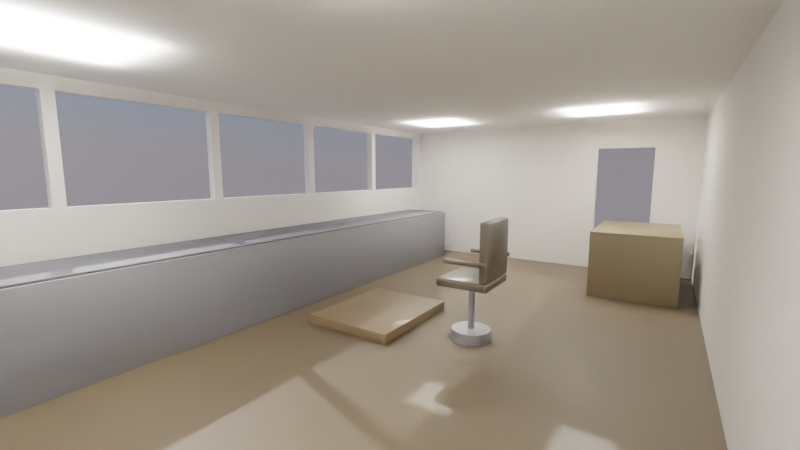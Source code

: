 # Source: Bridge_v1.0_empty.blend  (saved by Blender 5.1.30; exported with 4.5.12 LTS)
import bpy
from mathutils import Matrix  # noqa: F401  (used for matrix-valued properties, if any)

bpy.ops.wm.read_factory_settings(use_empty=True)
scene = bpy.context.scene
scene.name = 'Scene'

# ---- collections
col_bridge_cabin = bpy.data.collections.new('Bridge_Cabin'); scene.collection.children.link(col_bridge_cabin)
col_cabin_shell = bpy.data.collections.new('Cabin_Shell'); col_bridge_cabin.children.link(col_cabin_shell)
col_furniture = bpy.data.collections.new('Furniture'); col_bridge_cabin.children.link(col_furniture)
col_equipment_anchors = bpy.data.collections.new('Equipment_Anchors'); col_bridge_cabin.children.link(col_equipment_anchors)

# ---- materials (node trees are filled in below, after node groups)
mat_mat_bridge_floor = bpy.data.materials.new('mat_bridge_floor')
mat_mat_bridge_ceiling = bpy.data.materials.new('mat_bridge_ceiling')
mat_mat_bridge_wall = bpy.data.materials.new('mat_bridge_wall')
mat_mat_window_glass = bpy.data.materials.new('mat_window_glass')
mat_mat_window_glass.surface_render_method = 'BLENDED'
mat_mat_window_glass.blend_method = 'BLEND'
mat_mat_bridge_console = bpy.data.materials.new('mat_bridge_console')
mat_mat_console_top = bpy.data.materials.new('mat_console_top')
mat_mat_helm_platform = bpy.data.materials.new('mat_helm_platform')
mat_mat_chair_metal = bpy.data.materials.new('mat_chair_metal')
mat_mat_chair_leather = bpy.data.materials.new('mat_chair_leather')
mat_mat_chart_table = bpy.data.materials.new('mat_chart_table')

# ---- material node trees
mat_mat_bridge_floor.use_nodes = True; mat_mat_bridge_floor.node_tree.nodes.clear()
_N = mat_mat_bridge_floor.node_tree.nodes; _L = mat_mat_bridge_floor.node_tree.links
n0 = _N.new('ShaderNodeOutputMaterial'); n0.name = 'Material Output'; n0.location = (0, 0)
n1 = _N.new('ShaderNodeBsdfPrincipled'); n1.name = 'Principled BSDF'; n1.location = (0, 0)
n1.inputs[0].default_value = (0.1, 0.07, 0.04, 1.0)
n1.inputs[2].default_value = 0.6
n1.inputs[19].default_value = 0.1
_L.new(n1.outputs[0], n0.inputs[0])
n0.is_active_output = True
mat_mat_bridge_ceiling.use_nodes = True; mat_mat_bridge_ceiling.node_tree.nodes.clear()
_N = mat_mat_bridge_ceiling.node_tree.nodes; _L = mat_mat_bridge_ceiling.node_tree.links
n0 = _N.new('ShaderNodeOutputMaterial'); n0.name = 'Material Output'; n0.location = (0, 0)
n1 = _N.new('ShaderNodeBsdfPrincipled'); n1.name = 'Principled BSDF'; n1.location = (0, 0)
n1.inputs[0].default_value = (0.92, 0.92, 0.9, 1.0)
n1.inputs[2].default_value = 0.85
_L.new(n1.outputs[0], n0.inputs[0])
n0.is_active_output = True
mat_mat_bridge_wall.use_nodes = True; mat_mat_bridge_wall.node_tree.nodes.clear()
_N = mat_mat_bridge_wall.node_tree.nodes; _L = mat_mat_bridge_wall.node_tree.links
n0 = _N.new('ShaderNodeOutputMaterial'); n0.name = 'Material Output'; n0.location = (0, 0)
n1 = _N.new('ShaderNodeBsdfPrincipled'); n1.name = 'Principled BSDF'; n1.location = (0, 0)
n1.inputs[0].default_value = (0.85, 0.83, 0.8, 1.0)
n1.inputs[2].default_value = 0.7
_L.new(n1.outputs[0], n0.inputs[0])
n0.is_active_output = True
mat_mat_window_glass.use_nodes = True; mat_mat_window_glass.node_tree.nodes.clear()
_N = mat_mat_window_glass.node_tree.nodes; _L = mat_mat_window_glass.node_tree.links
n0 = _N.new('ShaderNodeOutputMaterial'); n0.name = 'Material Output'; n0.location = (0, 0)
n1 = _N.new('ShaderNodeBsdfPrincipled'); n1.name = 'Principled BSDF'; n1.location = (0, 0)
n1.inputs[0].default_value = (0.95, 0.97, 1.0, 1.0)
n1.inputs[2].default_value = 0.0
n1.inputs[3].default_value = 1.05
n1.inputs[4].default_value = 0.15
n1.inputs[18].default_value = 0.95
_L.new(n1.outputs[0], n0.inputs[0])
n0.is_active_output = True
mat_mat_bridge_console.use_nodes = True; mat_mat_bridge_console.node_tree.nodes.clear()
_N = mat_mat_bridge_console.node_tree.nodes; _L = mat_mat_bridge_console.node_tree.links
n0 = _N.new('ShaderNodeOutputMaterial'); n0.name = 'Material Output'; n0.location = (0, 0)
n1 = _N.new('ShaderNodeBsdfPrincipled'); n1.name = 'Principled BSDF'; n1.location = (0, 0)
n1.inputs[0].default_value = (0.18, 0.18, 0.2, 1.0)
n1.inputs[1].default_value = 0.1
_L.new(n1.outputs[0], n0.inputs[0])
n0.is_active_output = True
mat_mat_console_top.use_nodes = True; mat_mat_console_top.node_tree.nodes.clear()
_N = mat_mat_console_top.node_tree.nodes; _L = mat_mat_console_top.node_tree.links
n0 = _N.new('ShaderNodeOutputMaterial'); n0.name = 'Material Output'; n0.location = (0, 0)
n1 = _N.new('ShaderNodeBsdfPrincipled'); n1.name = 'Principled BSDF'; n1.location = (0, 0)
n1.inputs[0].default_value = (0.1, 0.1, 0.12, 1.0)
n1.inputs[2].default_value = 0.65
_L.new(n1.outputs[0], n0.inputs[0])
n0.is_active_output = True
mat_mat_helm_platform.use_nodes = True; mat_mat_helm_platform.node_tree.nodes.clear()
_N = mat_mat_helm_platform.node_tree.nodes; _L = mat_mat_helm_platform.node_tree.links
n0 = _N.new('ShaderNodeOutputMaterial'); n0.name = 'Material Output'; n0.location = (0, 0)
n1 = _N.new('ShaderNodeBsdfPrincipled'); n1.name = 'Principled BSDF'; n1.location = (0, 0)
n1.inputs[0].default_value = (0.15, 0.1, 0.05, 1.0)
n1.inputs[2].default_value = 0.55
n1.inputs[19].default_value = 0.15
_L.new(n1.outputs[0], n0.inputs[0])
n0.is_active_output = True
mat_mat_chair_metal.use_nodes = True; mat_mat_chair_metal.node_tree.nodes.clear()
_N = mat_mat_chair_metal.node_tree.nodes; _L = mat_mat_chair_metal.node_tree.links
n0 = _N.new('ShaderNodeOutputMaterial'); n0.name = 'Material Output'; n0.location = (0, 0)
n1 = _N.new('ShaderNodeBsdfPrincipled'); n1.name = 'Principled BSDF'; n1.location = (0, 0)
n1.inputs[0].default_value = (0.3, 0.3, 0.32, 1.0)
n1.inputs[1].default_value = 0.7
n1.inputs[2].default_value = 0.4
_L.new(n1.outputs[0], n0.inputs[0])
n0.is_active_output = True
mat_mat_chair_leather.use_nodes = True; mat_mat_chair_leather.node_tree.nodes.clear()
_N = mat_mat_chair_leather.node_tree.nodes; _L = mat_mat_chair_leather.node_tree.links
n0 = _N.new('ShaderNodeOutputMaterial'); n0.name = 'Material Output'; n0.location = (0, 0)
n1 = _N.new('ShaderNodeBsdfPrincipled'); n1.name = 'Principled BSDF'; n1.location = (0, 0)
n1.inputs[0].default_value = (0.08, 0.06, 0.04, 1.0)
n1.inputs[2].default_value = 0.4
n1.inputs[19].default_value = 0.2
_L.new(n1.outputs[0], n0.inputs[0])
n0.is_active_output = True
mat_mat_chart_table.use_nodes = True; mat_mat_chart_table.node_tree.nodes.clear()
_N = mat_mat_chart_table.node_tree.nodes; _L = mat_mat_chart_table.node_tree.links
n0 = _N.new('ShaderNodeOutputMaterial'); n0.name = 'Material Output'; n0.location = (0, 0)
n1 = _N.new('ShaderNodeBsdfPrincipled'); n1.name = 'Principled BSDF'; n1.location = (0, 0)
n1.inputs[0].default_value = (0.2, 0.15, 0.08, 1.0)
n1.inputs[19].default_value = 0.1
_L.new(n1.outputs[0], n0.inputs[0])
n0.is_active_output = True

# ---- world
world_world = bpy.data.worlds.new('World'); scene.world = world_world
world_world.use_nodes = True; world_world.node_tree.nodes.clear()
_N = world_world.node_tree.nodes; _L = world_world.node_tree.links
n0 = _N.new('ShaderNodeOutputWorld'); n0.name = 'World Output'; n0.location = (0, 0)
n1 = _N.new('ShaderNodeBackground'); n1.name = 'Background'; n1.location = (0, 0)
n1.inputs[1].default_value = 0.5
n2 = _N.new('ShaderNodeTexSky'); n2.name = 'Sky Texture'; n2.location = (0, 0)
n2.width = 140
n2.sky_type = 'PREETHAM'
n2.sun_direction = (0.5, -0.3, 0.7)
n2.turbidity = 3.0
n2.altitude = 100.0
_L.new(n2.outputs[0], n1.inputs[0])
_L.new(n1.outputs[0], n0.inputs[0])
n0.is_active_output = True

# ---- cameras
cam_preview_cam = bpy.data.cameras.new('preview_cam')
cam_preview_cam.clip_end = 100.0
cam_preview_cam.lens = 18.0

# ---- lights
light_interior_light_1 = bpy.data.lights.new('interior_light_1', 'AREA')
light_interior_light_1.color = (1.0, 0.95, 0.88)
light_interior_light_1.energy = 80.0
light_interior_light_1.size = 0.8
light_interior_light_2 = bpy.data.lights.new('interior_light_2', 'AREA')
light_interior_light_2.color = (1.0, 0.95, 0.88)
light_interior_light_2.energy = 80.0
light_interior_light_2.size = 0.8
light_interior_light_3 = bpy.data.lights.new('interior_light_3', 'AREA')
light_interior_light_3.color = (1.0, 0.95, 0.88)
light_interior_light_3.energy = 80.0
light_interior_light_3.size = 0.8
light_interior_light_4 = bpy.data.lights.new('interior_light_4', 'AREA')
light_interior_light_4.color = (1.0, 0.95, 0.88)
light_interior_light_4.energy = 80.0
light_interior_light_4.size = 0.8
light_sun_through_windows = bpy.data.lights.new('sun_through_windows', 'SUN')
light_sun_through_windows.color = (1.0, 0.97, 0.92)
light_sun_through_windows.angle = 0.008727
light_sun_through_windows.energy = 4.0

# ---- meshes
me_floor_mesh = bpy.data.meshes.new('floor_mesh')
me_floor_mesh.from_pydata([(-4.0, -2.5, -0.05), (-4.0, -2.5, 0.05), (-4.0, 2.5, -0.05), (-4.0, 2.5, 0.05), (4.0, -2.5, -0.05), (4.0, -2.5, 0.05), (4.0, 2.5, -0.05), (4.0, 2.5, 0.05)], [], [(0, 1, 3, 2), (2, 3, 7, 6), (6, 7, 5, 4), (4, 5, 1, 0), (2, 6, 4, 0), (7, 3, 1, 5)])
me_floor_mesh.materials.append(mat_mat_bridge_floor)
me_floor_mesh.update()
me_ceiling_mesh = bpy.data.meshes.new('ceiling_mesh')
me_ceiling_mesh.from_pydata([(-4.0, -2.5, -0.04), (-4.0, -2.5, 0.04), (-4.0, 2.5, -0.04), (-4.0, 2.5, 0.04), (4.0, -2.5, -0.04), (4.0, -2.5, 0.04), (4.0, 2.5, -0.04), (4.0, 2.5, 0.04)], [], [(0, 1, 3, 2), (2, 3, 7, 6), (6, 7, 5, 4), (4, 5, 1, 0), (2, 6, 4, 0), (7, 3, 1, 5)])
me_ceiling_mesh.materials.append(mat_mat_bridge_ceiling)
me_ceiling_mesh.update()
me_wall_front_mesh = bpy.data.meshes.new('wall_front_mesh')
me_wall_front_mesh.from_pydata([(-4.0, -0.05, -1.25), (-4.0, -0.05, 1.25), (-4.0, 0.05, -1.25), (-4.0, 0.05, 1.25), (4.0, -0.05, -1.25), (4.0, -0.05, 1.25), (4.0, 0.05, -1.25), (4.0, 0.05, 1.25), (-3.7, 0.05, 0.05), (-3.7, 0.05, 1.05), (-2.3, 0.05, 1.05), (-2.3, 0.05, 0.05), (-2.3, -0.05, 1.05), (-3.7, -0.05, 0.05), (-3.7, -0.05, 1.05), (-2.3, -0.05, 0.05), (-2.2, 0.05, 0.05), (-0.8, 0.05, 0.05), (-0.8, 0.05, 1.05), (-2.2, 0.05, 1.05), (-2.2, -0.05, 0.05), (-0.8, -0.05, 0.05), (-2.2, -0.05, 1.05), (-0.8, -0.05, 1.05), (0.7, 0.05, 0.05), (-0.7, 0.05, 0.05), (0.7, 0.05, 1.05), (-0.7, 0.05, 1.05), (0.7, -0.05, 0.05), (-0.7, -0.05, 0.05), (-0.7, -0.05, 1.05), (0.7, -0.05, 1.05), (0.8, 0.05, 0.05), (0.8, 0.05, 1.05), (2.2, 0.05, 0.05), (2.2, 0.05, 1.05), (0.8, -0.05, 1.05), (2.2, -0.05, 1.05), (0.8, -0.05, 0.05), (2.2, -0.05, 0.05), (2.3, 0.05, 0.05), (2.3, 0.05, 1.05), (3.7, 0.05, 0.05), (3.7, 0.05, 1.05), (2.3, -0.05, 1.05), (2.3, -0.05, 0.05), (3.7, -0.05, 0.05), (3.7, -0.05, 1.05)], [], [(0, 1, 3, 2), (3, 9, 8, 2), (3, 7, 6, 2, 8, 11, 16, 17, 25, 24, 32, 34, 40, 42, 43, 41, 35, 33, 26, 27, 18, 19, 10, 9), (40, 34, 35, 41), (32, 24, 26, 33), (25, 17, 18, 27), (16, 11, 10, 19), (6, 7, 5, 4), (14, 1, 0, 13), (15, 13, 0, 4, 5, 1, 14, 12, 22, 23, 30, 31, 36, 37, 44, 47, 46, 45, 39, 38, 28, 29, 21, 20), (37, 39, 45, 44), (36, 31, 28, 38), (30, 23, 21, 29), (22, 12, 15, 20), (2, 6, 4, 0), (7, 3, 1, 5), (13, 8, 9, 14), (12, 10, 11, 15), (15, 11, 8, 13), (9, 10, 12, 14), (20, 16, 19, 22), (23, 18, 17, 21), (21, 17, 16, 20), (19, 18, 23, 22), (29, 25, 27, 30), (31, 26, 24, 28), (28, 24, 25, 29), (27, 26, 31, 30), (38, 32, 33, 36), (37, 35, 34, 39), (39, 34, 32, 38), (33, 35, 37, 36), (45, 40, 41, 44), (47, 43, 42, 46), (46, 42, 40, 45), (41, 43, 47, 44)])
_uv = me_wall_front_mesh.uv_layers.new(name='UVMap')
_uv.uv.foreach_set('vector', [0.0, 0.0, 0.0, 0.0, 0.0, 0.0, 0.0, 0.0, 0.0, 0.0, 0.0, 0.0, 0.0, 0.0, 0.0, 0.0, 0.0, 0.0, 0.0, 0.0, 0.0, 0.0, 0.0, 0.0, 0.0, 0.0, 0.0, 0.0, 0.0, 0.0, 0.0, 0.0, 0.0, 0.0, 0.0, 0.0, 0.0, 0.0, 0.0, 0.0, 0.0, 0.0, 0.0, 0.0, 0.0, 0.0, 0.0, 0.0, 0.0, 0.0, 0.0, 0.0, 0.0, 0.0, 0.0, 0.0, 0.0, 0.0, 0.0, 0.0, 0.0, 0.0, 0.0, 0.0, 0.0, 0.0, 0.0, 0.0, 0.0, 0.0, 0.0, 0.0, 0.0, 0.0, 0.0, 0.0, 0.0, 0.0, 0.0, 0.0, 0.0, 0.0, 0.0, 0.0, 0.0, 0.0, 0.0, 0.0, 0.0, 0.0, 0.0, 0.0, 0.0, 0.0, 0.0, 0.0, 0.0, 0.0, 0.0, 0.0, 0.0, 0.0, 0.0, 0.0, 0.0, 0.0, 0.0, 0.0, 0.0, 0.0, 0.0, 0.0, 0.0, 0.0, 0.0, 0.0, 0.0, 0.0, 0.0, 0.0, 0.0, 0.0, 0.0, 0.0, 0.0, 0.0, 0.0, 0.0, 0.0, 0.0, 0.0, 0.0, 0.0, 0.0, 0.0, 0.0, 0.0, 0.0, 0.0, 0.0, 0.0, 0.0, 0.0, 0.0, 0.0, 0.0, 0.0, 0.0, 0.0, 0.0, 0.0, 0.0, 0.0, 0.0, 0.0, 0.0, 0.0, 0.0, 0.0, 0.0, 0.0, 0.0, 0.0, 0.0, 0.0, 0.0, 0.0, 0.0, 0.0, 0.0, 0.0, 0.0, 0.0, 0.0, 0.0, 0.0, 0.0, 0.0, 0.0, 0.0, 0.0, 0.0, 0.0, 0.0, 0.0, 0.0, 0.0, 0.0, 0.0, 0.0, 0.0, 0.0, 0.0, 0.0, 0.0, 0.0, 0.0, 0.0, 0.0, 0.0, 0.0, 0.0, 0.0, 0.0, 0.0, 0.0, 0.0, 0.0, 0.375, 0.0625, 0.375, 0.1875, 0.625, 0.1875, 0.625, 0.0625, 0.625, 0.6875, 0.625, 0.5625, 0.375, 0.5625, 0.375, 0.6875, 0.375, 0.6875, 0.375, 0.5625, 0.125, 0.5625, 0.125, 0.6875, 0.875, 0.5625, 0.625, 0.5625, 0.625, 0.6875, 0.875, 0.6875, 0.375, 0.0625, 0.375, 0.1875, 0.625, 0.1875, 0.625, 0.0625, 0.625, 0.6875, 0.625, 0.5625, 0.375, 0.5625, 0.375, 0.6875, 0.375, 0.6875, 0.375, 0.5625, 0.125, 0.5625, 0.125, 0.6875, 0.875, 0.5625, 0.625, 0.5625, 0.625, 0.6875, 0.875, 0.6875, 0.375, 0.0625, 0.375, 0.1875, 0.625, 0.1875, 0.625, 0.0625, 0.625, 0.6875, 0.625, 0.5625, 0.375, 0.5625, 0.375, 0.6875, 0.375, 0.6875, 0.375, 0.5625, 0.125, 0.5625, 0.125, 0.6875, 0.875, 0.5625, 0.625, 0.5625, 0.625, 0.6875, 0.875, 0.6875, 0.375, 0.0625, 0.375, 0.1875, 0.625, 0.1875, 0.625, 0.0625, 0.625, 0.6875, 0.625, 0.5625, 0.375, 0.5625, 0.375, 0.6875, 0.375, 0.6875, 0.375, 0.5625, 0.125, 0.5625, 0.125, 0.6875, 0.875, 0.5625, 0.625, 0.5625, 0.625, 0.6875, 0.875, 0.6875, 0.375, 0.0625, 0.375, 0.1875, 0.625, 0.1875, 0.625, 0.0625, 0.625, 0.6875, 0.625, 0.5625, 0.375, 0.5625, 0.375, 0.6875, 0.375, 0.6875, 0.375, 0.5625, 0.125, 0.5625, 0.125, 0.6875, 0.875, 0.5625, 0.625, 0.5625, 0.625, 0.6875, 0.875, 0.6875])
me_wall_front_mesh.materials.append(mat_mat_bridge_wall)
me_wall_front_mesh.update()
me_wall_back_mesh = bpy.data.meshes.new('wall_back_mesh')
me_wall_back_mesh.from_pydata([(-4.0, -0.05, -1.25), (-4.0, -0.05, 1.25), (-4.0, 0.05, -1.25), (-4.0, 0.05, 1.25), (4.0, -0.05, -1.25), (4.0, -0.05, 1.25), (4.0, 0.05, -1.25), (4.0, 0.05, 1.25)], [], [(0, 1, 3, 2), (2, 3, 7, 6), (6, 7, 5, 4), (4, 5, 1, 0), (2, 6, 4, 0), (7, 3, 1, 5)])
me_wall_back_mesh.materials.append(mat_mat_bridge_wall)
me_wall_back_mesh.update()
me_wall_left_mesh = bpy.data.meshes.new('wall_left_mesh')
me_wall_left_mesh.from_pydata([(-0.05, -2.5, -1.25), (-0.05, -2.5, 1.25), (-0.05, 2.5, -1.25), (-0.05, 2.5, 1.25), (0.05, -2.5, -1.25), (0.05, -2.5, 1.25), (0.05, 2.5, -1.25), (0.05, 2.5, 1.25), (-0.05, 1.0, 0.75), (-0.05, 1.0, -1.25), (-0.05, 1.8, -1.25), (-0.05, 1.8, 0.75), (0.05, 1.0, 0.75), (0.05, 1.8, 0.75), (0.05, 1.0, -1.25), (0.05, 1.8, -1.25)], [], [(0, 1, 3, 2, 10, 11, 8, 9), (2, 3, 7, 6), (15, 6, 7, 5, 4, 14, 12, 13), (4, 5, 1, 0), (14, 4, 0, 9), (10, 2, 6, 15), (7, 3, 1, 5), (11, 10, 15, 13), (9, 8, 12, 14), (11, 13, 12, 8)])
_uv = me_wall_left_mesh.uv_layers.new(name='UVMap')
_uv.uv.foreach_set('vector', [0.0, 0.0, 0.0, 0.0, 0.0, 0.0, 0.0, 0.0, 0.0, 0.0, 0.0, 0.0, 0.0, 0.0, 0.0, 0.0, 0.0, 0.0, 0.0, 0.0, 0.0, 0.0, 0.0, 0.0, 0.0, 0.0, 0.0, 0.0, 0.0, 0.0, 0.0, 0.0, 0.0, 0.0, 0.0, 0.0, 0.0, 0.0, 0.0, 0.0, 0.0, 0.0, 0.0, 0.0, 0.0, 0.0, 0.0, 0.0, 0.0, 0.0, 0.0, 0.0, 0.0, 0.0, 0.0, 0.0, 0.0, 0.0, 0.0, 0.0, 0.0, 0.0, 0.0, 0.0, 0.0, 0.0, 0.0, 0.0, 0.0, 0.0, 0.0, 0.0, 0.625, 0.3125, 0.375, 0.3125, 0.375, 0.4375, 0.625, 0.4375, 0.375, 0.9375, 0.625, 0.9375, 0.625, 0.8125, 0.375, 0.8125, 0.8125, 0.5, 0.6875, 0.5, 0.6875, 0.75, 0.8125, 0.75])
me_wall_left_mesh.materials.append(mat_mat_bridge_wall)
me_wall_left_mesh.update()
me_wall_right_mesh = bpy.data.meshes.new('wall_right_mesh')
me_wall_right_mesh.from_pydata([(-0.05, -2.5, -1.25), (-0.05, -2.5, 1.25), (-0.05, 2.5, -1.25), (-0.05, 2.5, 1.25), (0.05, -2.5, -1.25), (0.05, -2.5, 1.25), (0.05, 2.5, -1.25), (0.05, 2.5, 1.25), (-0.05, 1.0, 0.75), (-0.05, 1.0, -1.25), (-0.05, 1.8, -1.25), (-0.05, 1.8, 0.75), (0.05, 1.0, 0.75), (0.05, 1.8, 0.75), (0.05, 1.0, -1.25), (0.05, 1.8, -1.25)], [], [(0, 1, 3, 2, 10, 11, 8, 9), (2, 3, 7, 6), (15, 6, 7, 5, 4, 14, 12, 13), (4, 5, 1, 0), (14, 4, 0, 9), (10, 2, 6, 15), (7, 3, 1, 5), (11, 10, 15, 13), (9, 8, 12, 14), (11, 13, 12, 8)])
_uv = me_wall_right_mesh.uv_layers.new(name='UVMap')
_uv.uv.foreach_set('vector', [0.0, 0.0, 0.0, 0.0, 0.0, 0.0, 0.0, 0.0, 0.0, 0.0, 0.0, 0.0, 0.0, 0.0, 0.0, 0.0, 0.0, 0.0, 0.0, 0.0, 0.0, 0.0, 0.0, 0.0, 0.0, 0.0, 0.0, 0.0, 0.0, 0.0, 0.0, 0.0, 0.0, 0.0, 0.0, 0.0, 0.0, 0.0, 0.0, 0.0, 0.0, 0.0, 0.0, 0.0, 0.0, 0.0, 0.0, 0.0, 0.0, 0.0, 0.0, 0.0, 0.0, 0.0, 0.0, 0.0, 0.0, 0.0, 0.0, 0.0, 0.0, 0.0, 0.0, 0.0, 0.0, 0.0, 0.0, 0.0, 0.0, 0.0, 0.0, 0.0, 0.625, 0.3125, 0.375, 0.3125, 0.375, 0.4375, 0.625, 0.4375, 0.375, 0.9375, 0.625, 0.9375, 0.625, 0.8125, 0.375, 0.8125, 0.8125, 0.5, 0.6875, 0.5, 0.6875, 0.75, 0.8125, 0.75])
me_wall_right_mesh.materials.append(mat_mat_bridge_wall)
me_wall_right_mesh.update()
me_cube_007 = bpy.data.meshes.new('Cube.007')
me_cube_007.from_pydata([(-3.693, -2.47, 1.405), (-3.693, -2.47, 2.395), (-3.693, -2.43, 1.405), (-3.693, -2.43, 2.395), (-2.307, -2.47, 1.405), (-2.307, -2.47, 2.395), (-2.307, -2.43, 1.405), (-2.307, -2.43, 2.395)], [], [(0, 1, 3, 2), (2, 3, 7, 6), (6, 7, 5, 4), (4, 5, 1, 0), (2, 6, 4, 0), (7, 3, 1, 5)])
_uv = me_cube_007.uv_layers.new(name='UVMap')
_uv.uv.foreach_set('vector', [0.375, 0.0, 0.625, 0.0, 0.625, 0.25, 0.375, 0.25, 0.375, 0.25, 0.625, 0.25, 0.625, 0.5, 0.375, 0.5, 0.375, 0.5, 0.625, 0.5, 0.625, 0.75, 0.375, 0.75, 0.375, 0.75, 0.625, 0.75, 0.625, 1.0, 0.375, 1.0, 0.125, 0.5, 0.375, 0.5, 0.375, 0.75, 0.125, 0.75, 0.625, 0.5, 0.875, 0.5, 0.875, 0.75, 0.625, 0.75])
me_cube_007.materials.append(mat_mat_window_glass)
me_cube_007.update()
me_cube_008 = bpy.data.meshes.new('Cube.008')
me_cube_008.from_pydata([(-2.193, -2.47, 1.405), (-2.193, -2.47, 2.395), (-2.193, -2.43, 1.405), (-2.193, -2.43, 2.395), (-0.807, -2.47, 1.405), (-0.807, -2.47, 2.395), (-0.807, -2.43, 1.405), (-0.807, -2.43, 2.395)], [], [(0, 1, 3, 2), (2, 3, 7, 6), (6, 7, 5, 4), (4, 5, 1, 0), (2, 6, 4, 0), (7, 3, 1, 5)])
_uv = me_cube_008.uv_layers.new(name='UVMap')
_uv.uv.foreach_set('vector', [0.375, 0.0, 0.625, 0.0, 0.625, 0.25, 0.375, 0.25, 0.375, 0.25, 0.625, 0.25, 0.625, 0.5, 0.375, 0.5, 0.375, 0.5, 0.625, 0.5, 0.625, 0.75, 0.375, 0.75, 0.375, 0.75, 0.625, 0.75, 0.625, 1.0, 0.375, 1.0, 0.125, 0.5, 0.375, 0.5, 0.375, 0.75, 0.125, 0.75, 0.625, 0.5, 0.875, 0.5, 0.875, 0.75, 0.625, 0.75])
me_cube_008.materials.append(mat_mat_window_glass)
me_cube_008.update()
me_cube_009 = bpy.data.meshes.new('Cube.009')
me_cube_009.from_pydata([(-0.693, -2.47, 1.405), (-0.693, -2.47, 2.395), (-0.693, -2.43, 1.405), (-0.693, -2.43, 2.395), (0.693, -2.47, 1.405), (0.693, -2.47, 2.395), (0.693, -2.43, 1.405), (0.693, -2.43, 2.395)], [], [(0, 1, 3, 2), (2, 3, 7, 6), (6, 7, 5, 4), (4, 5, 1, 0), (2, 6, 4, 0), (7, 3, 1, 5)])
_uv = me_cube_009.uv_layers.new(name='UVMap')
_uv.uv.foreach_set('vector', [0.375, 0.0, 0.625, 0.0, 0.625, 0.25, 0.375, 0.25, 0.375, 0.25, 0.625, 0.25, 0.625, 0.5, 0.375, 0.5, 0.375, 0.5, 0.625, 0.5, 0.625, 0.75, 0.375, 0.75, 0.375, 0.75, 0.625, 0.75, 0.625, 1.0, 0.375, 1.0, 0.125, 0.5, 0.375, 0.5, 0.375, 0.75, 0.125, 0.75, 0.625, 0.5, 0.875, 0.5, 0.875, 0.75, 0.625, 0.75])
me_cube_009.materials.append(mat_mat_window_glass)
me_cube_009.update()
me_cube_010 = bpy.data.meshes.new('Cube.010')
me_cube_010.from_pydata([(0.807, -2.47, 1.405), (0.807, -2.47, 2.395), (0.807, -2.43, 1.405), (0.807, -2.43, 2.395), (2.193, -2.47, 1.405), (2.193, -2.47, 2.395), (2.193, -2.43, 1.405), (2.193, -2.43, 2.395)], [], [(0, 1, 3, 2), (2, 3, 7, 6), (6, 7, 5, 4), (4, 5, 1, 0), (2, 6, 4, 0), (7, 3, 1, 5)])
_uv = me_cube_010.uv_layers.new(name='UVMap')
_uv.uv.foreach_set('vector', [0.375, 0.0, 0.625, 0.0, 0.625, 0.25, 0.375, 0.25, 0.375, 0.25, 0.625, 0.25, 0.625, 0.5, 0.375, 0.5, 0.375, 0.5, 0.625, 0.5, 0.625, 0.75, 0.375, 0.75, 0.375, 0.75, 0.625, 0.75, 0.625, 1.0, 0.375, 1.0, 0.125, 0.5, 0.375, 0.5, 0.375, 0.75, 0.125, 0.75, 0.625, 0.5, 0.875, 0.5, 0.875, 0.75, 0.625, 0.75])
me_cube_010.materials.append(mat_mat_window_glass)
me_cube_010.update()
me_cube_011 = bpy.data.meshes.new('Cube.011')
me_cube_011.from_pydata([(2.307, -2.47, 1.405), (2.307, -2.47, 2.395), (2.307, -2.43, 1.405), (2.307, -2.43, 2.395), (3.693, -2.47, 1.405), (3.693, -2.47, 2.395), (3.693, -2.43, 1.405), (3.693, -2.43, 2.395)], [], [(0, 1, 3, 2), (2, 3, 7, 6), (6, 7, 5, 4), (4, 5, 1, 0), (2, 6, 4, 0), (7, 3, 1, 5)])
me_cube_011.polygons.foreach_set('use_smooth', [True] * 6)
_uv = me_cube_011.uv_layers.new(name='UVMap')
_uv.uv.foreach_set('vector', [0.375, 0.0, 0.625, 0.0, 0.625, 0.25, 0.375, 0.25, 0.375, 0.25, 0.625, 0.25, 0.625, 0.5, 0.375, 0.5, 0.375, 0.5, 0.625, 0.5, 0.625, 0.75, 0.375, 0.75, 0.375, 0.75, 0.625, 0.75, 0.625, 1.0, 0.375, 1.0, 0.125, 0.5, 0.375, 0.5, 0.375, 0.75, 0.125, 0.75, 0.625, 0.5, 0.875, 0.5, 0.875, 0.75, 0.625, 0.75])
me_cube_011.materials.append(mat_mat_window_glass)
me_cube_011.update()
me_front_console_mesh = bpy.data.meshes.new('front_console_mesh')
me_front_console_mesh.from_pydata([(-3.395, -0.395, -0.425), (-3.395, -0.4, -0.42), (-3.4, -0.395, -0.42), (-3.395, -0.3985, -0.4235), (-3.398, -0.3979, -0.4229), (-3.399, -0.3985, -0.42), (-3.399, -0.395, -0.4235), (-3.395, -0.4, 0.42), (-3.395, -0.395, 0.425), (-3.4, -0.395, 0.42), (-3.395, -0.3985, 0.4235), (-3.398, -0.3979, 0.4229), (-3.399, -0.395, 0.4235), (-3.399, -0.3985, 0.42), (-3.395, 0.395, -0.425), (-3.4, 0.395, -0.42), (-3.395, 0.4, -0.42), (-3.399, 0.395, -0.4235), (-3.398, 0.3979, -0.4229), (-3.399, 0.3985, -0.42), (-3.395, 0.3985, -0.4235), (-3.395, 0.395, 0.425), (-3.395, 0.4, 0.42), (-3.4, 0.395, 0.42), (-3.395, 0.3985, 0.4235), (-3.398, 0.3979, 0.4229), (-3.399, 0.3985, 0.42), (-3.399, 0.395, 0.4235), (3.395, -0.395, -0.425), (3.4, -0.395, -0.42), (3.395, -0.4, -0.42), (3.399, -0.395, -0.4235), (3.398, -0.3979, -0.4229), (3.399, -0.3985, -0.42), (3.395, -0.3985, -0.4235), (3.395, -0.395, 0.425), (3.395, -0.4, 0.42), (3.4, -0.395, 0.42), (3.395, -0.3985, 0.4235), (3.398, -0.3979, 0.4229), (3.399, -0.3985, 0.42), (3.399, -0.395, 0.4235), (3.395, 0.395, -0.425), (3.395, 0.4, -0.42), (3.4, 0.395, -0.42), (3.395, 0.3985, -0.4235), (3.398, 0.3979, -0.4229), (3.399, 0.3985, -0.42), (3.399, 0.395, -0.4235), (3.395, 0.395, 0.425), (3.4, 0.395, 0.42), (3.395, 0.4, 0.42), (3.399, 0.395, 0.4235), (3.398, 0.3979, 0.4229), (3.399, 0.3985, 0.42), (3.395, 0.3985, 0.4235)], [], [(0, 3, 4, 6), (1, 5, 4, 3), (2, 6, 4, 5), (7, 10, 11, 13), (8, 12, 11, 10), (9, 13, 11, 12), (14, 17, 18, 20), (15, 19, 18, 17), (16, 20, 18, 19), (21, 24, 25, 27), (22, 26, 25, 24), (23, 27, 25, 26), (28, 31, 32, 34), (29, 33, 32, 31), (30, 34, 32, 33), (35, 38, 39, 41), (36, 40, 39, 38), (37, 41, 39, 40), (42, 45, 46, 48), (43, 47, 46, 45), (44, 48, 46, 47), (49, 52, 53, 55), (50, 54, 53, 52), (51, 55, 53, 54), (14, 0, 6, 17), (17, 6, 2, 15), (1, 7, 13, 5), (5, 13, 9, 2), (8, 21, 27, 12), (12, 27, 23, 9), (22, 16, 19, 26), (26, 19, 15, 23), (42, 14, 20, 45), (45, 20, 16, 43), (21, 49, 55, 24), (24, 55, 51, 22), (50, 44, 47, 54), (54, 47, 43, 51), (28, 42, 48, 31), (31, 48, 44, 29), (49, 35, 41, 52), (52, 41, 37, 50), (36, 30, 33, 40), (40, 33, 29, 37), (0, 28, 34, 3), (3, 34, 30, 1), (35, 8, 10, 38), (38, 10, 7, 36), (14, 42, 28, 0), (2, 9, 23, 15), (30, 36, 7, 1), (49, 21, 8, 35), (16, 22, 51, 43), (44, 50, 37, 29)])
me_front_console_mesh.polygons.foreach_set('use_smooth', [True] * 54)
me_front_console_mesh.materials.append(mat_mat_bridge_console)
me_front_console_mesh.update()
me_console_top_inset_mesh = bpy.data.meshes.new('console_top_inset_mesh')
me_console_top_inset_mesh.from_pydata([(-3.345, -0.37, -0.01), (-3.345, -0.375, -0.005), (-3.35, -0.37, -0.005), (-3.345, -0.3735, -0.008536), (-3.348, -0.3729, -0.007887), (-3.349, -0.3735, -0.005), (-3.349, -0.37, -0.008536), (-3.345, -0.375, 0.005), (-3.345, -0.37, 0.01), (-3.35, -0.37, 0.005), (-3.345, -0.3735, 0.008536), (-3.348, -0.3729, 0.007887), (-3.349, -0.37, 0.008536), (-3.349, -0.3735, 0.005), (-3.345, 0.37, -0.01), (-3.35, 0.37, -0.005), (-3.345, 0.375, -0.005), (-3.349, 0.37, -0.008536), (-3.348, 0.3729, -0.007887), (-3.349, 0.3735, -0.005), (-3.345, 0.3735, -0.008536), (-3.345, 0.37, 0.01), (-3.345, 0.375, 0.005), (-3.35, 0.37, 0.005), (-3.345, 0.3735, 0.008536), (-3.348, 0.3729, 0.007887), (-3.349, 0.3735, 0.005), (-3.349, 0.37, 0.008536), (3.345, -0.37, -0.01), (3.35, -0.37, -0.005), (3.345, -0.375, -0.005), (3.349, -0.37, -0.008536), (3.348, -0.3729, -0.007887), (3.349, -0.3735, -0.005), (3.345, -0.3735, -0.008536), (3.345, -0.37, 0.01), (3.345, -0.375, 0.005), (3.35, -0.37, 0.005), (3.345, -0.3735, 0.008536), (3.348, -0.3729, 0.007887), (3.349, -0.3735, 0.005), (3.349, -0.37, 0.008536), (3.345, 0.37, -0.01), (3.345, 0.375, -0.005), (3.35, 0.37, -0.005), (3.345, 0.3735, -0.008536), (3.348, 0.3729, -0.007887), (3.349, 0.3735, -0.005), (3.349, 0.37, -0.008536), (3.345, 0.37, 0.01), (3.35, 0.37, 0.005), (3.345, 0.375, 0.005), (3.349, 0.37, 0.008536), (3.348, 0.3729, 0.007887), (3.349, 0.3735, 0.005), (3.345, 0.3735, 0.008536)], [], [(0, 3, 4, 6), (1, 5, 4, 3), (2, 6, 4, 5), (7, 10, 11, 13), (8, 12, 11, 10), (9, 13, 11, 12), (14, 17, 18, 20), (15, 19, 18, 17), (16, 20, 18, 19), (21, 24, 25, 27), (22, 26, 25, 24), (23, 27, 25, 26), (28, 31, 32, 34), (29, 33, 32, 31), (30, 34, 32, 33), (35, 38, 39, 41), (36, 40, 39, 38), (37, 41, 39, 40), (42, 45, 46, 48), (43, 47, 46, 45), (44, 48, 46, 47), (49, 52, 53, 55), (50, 54, 53, 52), (51, 55, 53, 54), (14, 0, 6, 17), (17, 6, 2, 15), (1, 7, 13, 5), (5, 13, 9, 2), (8, 21, 27, 12), (12, 27, 23, 9), (22, 16, 19, 26), (26, 19, 15, 23), (42, 14, 20, 45), (45, 20, 16, 43), (21, 49, 55, 24), (24, 55, 51, 22), (50, 44, 47, 54), (54, 47, 43, 51), (28, 42, 48, 31), (31, 48, 44, 29), (49, 35, 41, 52), (52, 41, 37, 50), (36, 30, 33, 40), (40, 33, 29, 37), (0, 28, 34, 3), (3, 34, 30, 1), (35, 8, 10, 38), (38, 10, 7, 36), (14, 42, 28, 0), (2, 9, 23, 15), (30, 36, 7, 1), (49, 21, 8, 35), (16, 22, 51, 43), (44, 50, 37, 29)])
me_console_top_inset_mesh.polygons.foreach_set('use_smooth', [True] * 54)
me_console_top_inset_mesh.materials.append(mat_mat_console_top)
me_console_top_inset_mesh.update()
me_helm_platform_mesh = bpy.data.meshes.new('helm_platform_mesh')
me_helm_platform_mesh.from_pydata([(-0.595, -0.495, -0.05), (-0.595, -0.5, -0.045), (-0.6, -0.495, -0.045), (-0.595, -0.4985, -0.04854), (-0.5979, -0.4979, -0.04789), (-0.5985, -0.4985, -0.045), (-0.5985, -0.495, -0.04854), (-0.595, -0.5, 0.045), (-0.595, -0.495, 0.05), (-0.6, -0.495, 0.045), (-0.595, -0.4985, 0.04854), (-0.5979, -0.4979, 0.04789), (-0.5985, -0.495, 0.04854), (-0.5985, -0.4985, 0.045), (-0.595, 0.495, -0.05), (-0.6, 0.495, -0.045), (-0.595, 0.5, -0.045), (-0.5985, 0.495, -0.04854), (-0.5979, 0.4979, -0.04789), (-0.5985, 0.4985, -0.045), (-0.595, 0.4985, -0.04854), (-0.595, 0.495, 0.05), (-0.595, 0.5, 0.045), (-0.6, 0.495, 0.045), (-0.595, 0.4985, 0.04854), (-0.5979, 0.4979, 0.04789), (-0.5985, 0.4985, 0.045), (-0.5985, 0.495, 0.04854), (0.595, -0.495, -0.05), (0.6, -0.495, -0.045), (0.595, -0.5, -0.045), (0.5985, -0.495, -0.04854), (0.5979, -0.4979, -0.04789), (0.5985, -0.4985, -0.045), (0.595, -0.4985, -0.04854), (0.595, -0.495, 0.05), (0.595, -0.5, 0.045), (0.6, -0.495, 0.045), (0.595, -0.4985, 0.04854), (0.5979, -0.4979, 0.04789), (0.5985, -0.4985, 0.045), (0.5985, -0.495, 0.04854), (0.595, 0.495, -0.05), (0.595, 0.5, -0.045), (0.6, 0.495, -0.045), (0.595, 0.4985, -0.04854), (0.5979, 0.4979, -0.04789), (0.5985, 0.4985, -0.045), (0.5985, 0.495, -0.04854), (0.595, 0.495, 0.05), (0.6, 0.495, 0.045), (0.595, 0.5, 0.045), (0.5985, 0.495, 0.04854), (0.5979, 0.4979, 0.04789), (0.5985, 0.4985, 0.045), (0.595, 0.4985, 0.04854)], [], [(0, 3, 4, 6), (1, 5, 4, 3), (2, 6, 4, 5), (7, 10, 11, 13), (8, 12, 11, 10), (9, 13, 11, 12), (14, 17, 18, 20), (15, 19, 18, 17), (16, 20, 18, 19), (21, 24, 25, 27), (22, 26, 25, 24), (23, 27, 25, 26), (28, 31, 32, 34), (29, 33, 32, 31), (30, 34, 32, 33), (35, 38, 39, 41), (36, 40, 39, 38), (37, 41, 39, 40), (42, 45, 46, 48), (43, 47, 46, 45), (44, 48, 46, 47), (49, 52, 53, 55), (50, 54, 53, 52), (51, 55, 53, 54), (14, 0, 6, 17), (17, 6, 2, 15), (1, 7, 13, 5), (5, 13, 9, 2), (8, 21, 27, 12), (12, 27, 23, 9), (22, 16, 19, 26), (26, 19, 15, 23), (42, 14, 20, 45), (45, 20, 16, 43), (21, 49, 55, 24), (24, 55, 51, 22), (50, 44, 47, 54), (54, 47, 43, 51), (28, 42, 48, 31), (31, 48, 44, 29), (49, 35, 41, 52), (52, 41, 37, 50), (36, 30, 33, 40), (40, 33, 29, 37), (0, 28, 34, 3), (3, 34, 30, 1), (35, 8, 10, 38), (38, 10, 7, 36), (14, 42, 28, 0), (2, 9, 23, 15), (30, 36, 7, 1), (49, 21, 8, 35), (16, 22, 51, 43), (44, 50, 37, 29)])
me_helm_platform_mesh.polygons.foreach_set('use_smooth', [True] * 54)
me_helm_platform_mesh.materials.append(mat_mat_helm_platform)
me_helm_platform_mesh.update()
me_chair_base_mesh = bpy.data.meshes.new('chair_base_mesh')
me_chair_base_mesh.from_pydata([(0.0, 0.2, -0.05), (0.0, 0.19, 0.05), (0.07654, 0.1848, -0.05), (0.07271, 0.1755, 0.05), (0.1414, 0.1414, -0.05), (0.1344, 0.1344, 0.05), (0.1848, 0.07654, -0.05), (0.1755, 0.07271, 0.05), (0.2, 0.0, -0.05), (0.19, 0.0, 0.05), (0.1848, -0.07654, -0.05), (0.1755, -0.07271, 0.05), (0.1414, -0.1414, -0.05), (0.1344, -0.1344, 0.05), (0.07654, -0.1848, -0.05), (0.07271, -0.1755, 0.05), (0.0, -0.2, -0.05), (0.0, -0.19, 0.05), (-0.07654, -0.1848, -0.05), (-0.07271, -0.1755, 0.05), (-0.1414, -0.1414, -0.05), (-0.1344, -0.1344, 0.05), (-0.1848, -0.07654, -0.05), (-0.1755, -0.07271, 0.05), (-0.2, 0.0, -0.05), (-0.19, 0.0, 0.05), (-0.1848, 0.07654, -0.05), (-0.1755, 0.07271, 0.05), (-0.1414, 0.1414, -0.05), (-0.1344, 0.1344, 0.05), (-0.07654, 0.1848, -0.05), (-0.07271, 0.1755, 0.05)], [], [(0, 1, 3, 2), (2, 3, 5, 4), (4, 5, 7, 6), (6, 7, 9, 8), (8, 9, 11, 10), (10, 11, 13, 12), (12, 13, 15, 14), (14, 15, 17, 16), (16, 17, 19, 18), (18, 19, 21, 20), (20, 21, 23, 22), (22, 23, 25, 24), (24, 25, 27, 26), (26, 27, 29, 28), (3, 1, 31, 29, 27, 25, 23, 21, 19, 17, 15, 13, 11, 9, 7, 5), (28, 29, 31, 30), (30, 31, 1, 0), (0, 2, 4, 6, 8, 10, 12, 14, 16, 18, 20, 22, 24, 26, 28, 30)])
me_chair_base_mesh.materials.append(mat_mat_chair_metal)
me_chair_base_mesh.update()
me_chair_pole_mesh = bpy.data.meshes.new('chair_pole_mesh')
me_chair_pole_mesh.from_pydata([(-0.02, -0.02, -0.225), (-0.02, -0.025, -0.22), (-0.025, -0.02, -0.22), (-0.02, -0.02354, -0.2235), (-0.02289, -0.02289, -0.2229), (-0.02354, -0.02354, -0.22), (-0.02354, -0.02, -0.2235), (-0.02, -0.025, 0.22), (-0.02, -0.02, 0.225), (-0.025, -0.02, 0.22), (-0.02, -0.02354, 0.2235), (-0.02289, -0.02289, 0.2229), (-0.02354, -0.02, 0.2235), (-0.02354, -0.02354, 0.22), (-0.02, 0.02, -0.225), (-0.025, 0.02, -0.22), (-0.02, 0.025, -0.22), (-0.02354, 0.02, -0.2235), (-0.02289, 0.02289, -0.2229), (-0.02354, 0.02354, -0.22), (-0.02, 0.02354, -0.2235), (-0.02, 0.02, 0.225), (-0.02, 0.025, 0.22), (-0.025, 0.02, 0.22), (-0.02, 0.02354, 0.2235), (-0.02289, 0.02289, 0.2229), (-0.02354, 0.02354, 0.22), (-0.02354, 0.02, 0.2235), (0.02, -0.02, -0.225), (0.025, -0.02, -0.22), (0.02, -0.025, -0.22), (0.02354, -0.02, -0.2235), (0.02289, -0.02289, -0.2229), (0.02354, -0.02354, -0.22), (0.02, -0.02354, -0.2235), (0.02, -0.02, 0.225), (0.02, -0.025, 0.22), (0.025, -0.02, 0.22), (0.02, -0.02354, 0.2235), (0.02289, -0.02289, 0.2229), (0.02354, -0.02354, 0.22), (0.02354, -0.02, 0.2235), (0.02, 0.02, -0.225), (0.02, 0.025, -0.22), (0.025, 0.02, -0.22), (0.02, 0.02354, -0.2235), (0.02289, 0.02289, -0.2229), (0.02354, 0.02354, -0.22), (0.02354, 0.02, -0.2235), (0.02, 0.02, 0.225), (0.025, 0.02, 0.22), (0.02, 0.025, 0.22), (0.02354, 0.02, 0.2235), (0.02289, 0.02289, 0.2229), (0.02354, 0.02354, 0.22), (0.02, 0.02354, 0.2235)], [], [(0, 3, 4, 6), (1, 5, 4, 3), (2, 6, 4, 5), (7, 10, 11, 13), (8, 12, 11, 10), (9, 13, 11, 12), (14, 17, 18, 20), (15, 19, 18, 17), (16, 20, 18, 19), (21, 24, 25, 27), (22, 26, 25, 24), (23, 27, 25, 26), (28, 31, 32, 34), (29, 33, 32, 31), (30, 34, 32, 33), (35, 38, 39, 41), (36, 40, 39, 38), (37, 41, 39, 40), (42, 45, 46, 48), (43, 47, 46, 45), (44, 48, 46, 47), (49, 52, 53, 55), (50, 54, 53, 52), (51, 55, 53, 54), (14, 0, 6, 17), (17, 6, 2, 15), (1, 7, 13, 5), (5, 13, 9, 2), (8, 21, 27, 12), (12, 27, 23, 9), (22, 16, 19, 26), (26, 19, 15, 23), (42, 14, 20, 45), (45, 20, 16, 43), (21, 49, 55, 24), (24, 55, 51, 22), (50, 44, 47, 54), (54, 47, 43, 51), (28, 42, 48, 31), (31, 48, 44, 29), (49, 35, 41, 52), (52, 41, 37, 50), (36, 30, 33, 40), (40, 33, 29, 37), (0, 28, 34, 3), (3, 34, 30, 1), (35, 8, 10, 38), (38, 10, 7, 36), (14, 42, 28, 0), (2, 9, 23, 15), (30, 36, 7, 1), (49, 21, 8, 35), (16, 22, 51, 43), (44, 50, 37, 29)])
me_chair_pole_mesh.polygons.foreach_set('use_smooth', [True] * 54)
me_chair_pole_mesh.materials.append(mat_mat_chair_metal)
me_chair_pole_mesh.update()
me_chair_seat_mesh = bpy.data.meshes.new('chair_seat_mesh')
me_chair_seat_mesh.from_pydata([(-0.255, -0.23, -0.04), (-0.255, -0.25, -0.02), (-0.275, -0.23, -0.02), (-0.255, -0.2441, -0.03414), (-0.2665, -0.2415, -0.03155), (-0.2691, -0.2441, -0.02), (-0.2691, -0.23, -0.03414), (-0.255, -0.25, 0.02), (-0.255, -0.23, 0.04), (-0.275, -0.23, 0.02), (-0.255, -0.2441, 0.03414), (-0.2665, -0.2415, 0.03155), (-0.2691, -0.23, 0.03414), (-0.2691, -0.2441, 0.02), (-0.255, 0.23, -0.04), (-0.275, 0.23, -0.02), (-0.255, 0.25, -0.02), (-0.2691, 0.23, -0.03414), (-0.2665, 0.2415, -0.03155), (-0.2691, 0.2441, -0.02), (-0.255, 0.2441, -0.03414), (-0.255, 0.23, 0.04), (-0.255, 0.25, 0.02), (-0.275, 0.23, 0.02), (-0.255, 0.2441, 0.03414), (-0.2665, 0.2415, 0.03155), (-0.2691, 0.2441, 0.02), (-0.2691, 0.23, 0.03414), (0.255, -0.23, -0.04), (0.275, -0.23, -0.02), (0.255, -0.25, -0.02), (0.2691, -0.23, -0.03414), (0.2665, -0.2415, -0.03155), (0.2691, -0.2441, -0.02), (0.255, -0.2441, -0.03414), (0.255, -0.23, 0.04), (0.255, -0.25, 0.02), (0.275, -0.23, 0.02), (0.255, -0.2441, 0.03414), (0.2665, -0.2415, 0.03155), (0.2691, -0.2441, 0.02), (0.2691, -0.23, 0.03414), (0.255, 0.23, -0.04), (0.255, 0.25, -0.02), (0.275, 0.23, -0.02), (0.255, 0.2441, -0.03414), (0.2665, 0.2415, -0.03155), (0.2691, 0.2441, -0.02), (0.2691, 0.23, -0.03414), (0.255, 0.23, 0.04), (0.275, 0.23, 0.02), (0.255, 0.25, 0.02), (0.2691, 0.23, 0.03414), (0.2665, 0.2415, 0.03155), (0.2691, 0.2441, 0.02), (0.255, 0.2441, 0.03414)], [], [(0, 3, 4, 6), (1, 5, 4, 3), (2, 6, 4, 5), (7, 10, 11, 13), (8, 12, 11, 10), (9, 13, 11, 12), (14, 17, 18, 20), (15, 19, 18, 17), (16, 20, 18, 19), (21, 24, 25, 27), (22, 26, 25, 24), (23, 27, 25, 26), (28, 31, 32, 34), (29, 33, 32, 31), (30, 34, 32, 33), (35, 38, 39, 41), (36, 40, 39, 38), (37, 41, 39, 40), (42, 45, 46, 48), (43, 47, 46, 45), (44, 48, 46, 47), (49, 52, 53, 55), (50, 54, 53, 52), (51, 55, 53, 54), (14, 0, 6, 17), (17, 6, 2, 15), (1, 7, 13, 5), (5, 13, 9, 2), (8, 21, 27, 12), (12, 27, 23, 9), (22, 16, 19, 26), (26, 19, 15, 23), (42, 14, 20, 45), (45, 20, 16, 43), (21, 49, 55, 24), (24, 55, 51, 22), (50, 44, 47, 54), (54, 47, 43, 51), (28, 42, 48, 31), (31, 48, 44, 29), (49, 35, 41, 52), (52, 41, 37, 50), (36, 30, 33, 40), (40, 33, 29, 37), (0, 28, 34, 3), (3, 34, 30, 1), (35, 8, 10, 38), (38, 10, 7, 36), (14, 42, 28, 0), (2, 9, 23, 15), (30, 36, 7, 1), (49, 21, 8, 35), (16, 22, 51, 43), (44, 50, 37, 29)])
me_chair_seat_mesh.polygons.foreach_set('use_smooth', [True] * 54)
me_chair_seat_mesh.materials.append(mat_mat_chair_leather)
me_chair_seat_mesh.update()
me_chair_back_mesh = bpy.data.meshes.new('chair_back_mesh')
me_chair_back_mesh.from_pydata([(-0.255, -0.02, -0.275), (-0.255, -0.04, -0.255), (-0.275, -0.02, -0.255), (-0.255, -0.03414, -0.2691), (-0.2665, -0.03155, -0.2665), (-0.2691, -0.03414, -0.255), (-0.2691, -0.02, -0.2691), (-0.255, -0.04, 0.255), (-0.255, -0.02, 0.275), (-0.275, -0.02, 0.255), (-0.255, -0.03414, 0.2691), (-0.2665, -0.03155, 0.2665), (-0.2691, -0.02, 0.2691), (-0.2691, -0.03414, 0.255), (-0.255, 0.02, -0.275), (-0.275, 0.02, -0.255), (-0.255, 0.04, -0.255), (-0.2691, 0.02, -0.2691), (-0.2665, 0.03155, -0.2665), (-0.2691, 0.03414, -0.255), (-0.255, 0.03414, -0.2691), (-0.255, 0.02, 0.275), (-0.255, 0.04, 0.255), (-0.275, 0.02, 0.255), (-0.255, 0.03414, 0.2691), (-0.2665, 0.03155, 0.2665), (-0.2691, 0.03414, 0.255), (-0.2691, 0.02, 0.2691), (0.255, -0.02, -0.275), (0.275, -0.02, -0.255), (0.255, -0.04, -0.255), (0.2691, -0.02, -0.2691), (0.2665, -0.03155, -0.2665), (0.2691, -0.03414, -0.255), (0.255, -0.03414, -0.2691), (0.255, -0.02, 0.275), (0.255, -0.04, 0.255), (0.275, -0.02, 0.255), (0.255, -0.03414, 0.2691), (0.2665, -0.03155, 0.2665), (0.2691, -0.03414, 0.255), (0.2691, -0.02, 0.2691), (0.255, 0.02, -0.275), (0.255, 0.04, -0.255), (0.275, 0.02, -0.255), (0.255, 0.03414, -0.2691), (0.2665, 0.03155, -0.2665), (0.2691, 0.03414, -0.255), (0.2691, 0.02, -0.2691), (0.255, 0.02, 0.275), (0.275, 0.02, 0.255), (0.255, 0.04, 0.255), (0.2691, 0.02, 0.2691), (0.2665, 0.03155, 0.2665), (0.2691, 0.03414, 0.255), (0.255, 0.03414, 0.2691)], [], [(0, 3, 4, 6), (1, 5, 4, 3), (2, 6, 4, 5), (7, 10, 11, 13), (8, 12, 11, 10), (9, 13, 11, 12), (14, 17, 18, 20), (15, 19, 18, 17), (16, 20, 18, 19), (21, 24, 25, 27), (22, 26, 25, 24), (23, 27, 25, 26), (28, 31, 32, 34), (29, 33, 32, 31), (30, 34, 32, 33), (35, 38, 39, 41), (36, 40, 39, 38), (37, 41, 39, 40), (42, 45, 46, 48), (43, 47, 46, 45), (44, 48, 46, 47), (49, 52, 53, 55), (50, 54, 53, 52), (51, 55, 53, 54), (14, 0, 6, 17), (17, 6, 2, 15), (1, 7, 13, 5), (5, 13, 9, 2), (8, 21, 27, 12), (12, 27, 23, 9), (22, 16, 19, 26), (26, 19, 15, 23), (42, 14, 20, 45), (45, 20, 16, 43), (21, 49, 55, 24), (24, 55, 51, 22), (50, 44, 47, 54), (54, 47, 43, 51), (28, 42, 48, 31), (31, 48, 44, 29), (49, 35, 41, 52), (52, 41, 37, 50), (36, 30, 33, 40), (40, 33, 29, 37), (0, 28, 34, 3), (3, 34, 30, 1), (35, 8, 10, 38), (38, 10, 7, 36), (14, 42, 28, 0), (2, 9, 23, 15), (30, 36, 7, 1), (49, 21, 8, 35), (16, 22, 51, 43), (44, 50, 37, 29)])
me_chair_back_mesh.polygons.foreach_set('use_smooth', [True] * 54)
me_chair_back_mesh.materials.append(mat_mat_chair_leather)
me_chair_back_mesh.update()
me_chair_armrest_left_mesh = bpy.data.meshes.new('chair_armrest_left_mesh')
me_chair_armrest_left_mesh.from_pydata([(-0.015, -0.19, -0.02), (-0.015, -0.2, -0.01), (-0.025, -0.19, -0.01), (-0.015, -0.1971, -0.01707), (-0.02077, -0.1958, -0.01577), (-0.02207, -0.1971, -0.01), (-0.02207, -0.19, -0.01707), (-0.015, -0.2, 0.01), (-0.015, -0.19, 0.02), (-0.025, -0.19, 0.01), (-0.015, -0.1971, 0.01707), (-0.02077, -0.1958, 0.01577), (-0.02207, -0.19, 0.01707), (-0.02207, -0.1971, 0.01), (-0.015, 0.19, -0.02), (-0.025, 0.19, -0.01), (-0.015, 0.2, -0.01), (-0.02207, 0.19, -0.01707), (-0.02077, 0.1958, -0.01577), (-0.02207, 0.1971, -0.01), (-0.015, 0.1971, -0.01707), (-0.015, 0.19, 0.02), (-0.015, 0.2, 0.01), (-0.025, 0.19, 0.01), (-0.015, 0.1971, 0.01707), (-0.02077, 0.1958, 0.01577), (-0.02207, 0.1971, 0.01), (-0.02207, 0.19, 0.01707), (0.015, -0.19, -0.02), (0.025, -0.19, -0.01), (0.015, -0.2, -0.01), (0.02207, -0.19, -0.01707), (0.02077, -0.1958, -0.01577), (0.02207, -0.1971, -0.01), (0.015, -0.1971, -0.01707), (0.015, -0.19, 0.02), (0.015, -0.2, 0.01), (0.025, -0.19, 0.01), (0.015, -0.1971, 0.01707), (0.02077, -0.1958, 0.01577), (0.02207, -0.1971, 0.01), (0.02207, -0.19, 0.01707), (0.015, 0.19, -0.02), (0.015, 0.2, -0.01), (0.025, 0.19, -0.01), (0.015, 0.1971, -0.01707), (0.02077, 0.1958, -0.01577), (0.02207, 0.1971, -0.01), (0.02207, 0.19, -0.01707), (0.015, 0.19, 0.02), (0.025, 0.19, 0.01), (0.015, 0.2, 0.01), (0.02207, 0.19, 0.01707), (0.02077, 0.1958, 0.01577), (0.02207, 0.1971, 0.01), (0.015, 0.1971, 0.01707)], [], [(0, 3, 4, 6), (1, 5, 4, 3), (2, 6, 4, 5), (7, 10, 11, 13), (8, 12, 11, 10), (9, 13, 11, 12), (14, 17, 18, 20), (15, 19, 18, 17), (16, 20, 18, 19), (21, 24, 25, 27), (22, 26, 25, 24), (23, 27, 25, 26), (28, 31, 32, 34), (29, 33, 32, 31), (30, 34, 32, 33), (35, 38, 39, 41), (36, 40, 39, 38), (37, 41, 39, 40), (42, 45, 46, 48), (43, 47, 46, 45), (44, 48, 46, 47), (49, 52, 53, 55), (50, 54, 53, 52), (51, 55, 53, 54), (14, 0, 6, 17), (17, 6, 2, 15), (1, 7, 13, 5), (5, 13, 9, 2), (8, 21, 27, 12), (12, 27, 23, 9), (22, 16, 19, 26), (26, 19, 15, 23), (42, 14, 20, 45), (45, 20, 16, 43), (21, 49, 55, 24), (24, 55, 51, 22), (50, 44, 47, 54), (54, 47, 43, 51), (28, 42, 48, 31), (31, 48, 44, 29), (49, 35, 41, 52), (52, 41, 37, 50), (36, 30, 33, 40), (40, 33, 29, 37), (0, 28, 34, 3), (3, 34, 30, 1), (35, 8, 10, 38), (38, 10, 7, 36), (14, 42, 28, 0), (2, 9, 23, 15), (30, 36, 7, 1), (49, 21, 8, 35), (16, 22, 51, 43), (44, 50, 37, 29)])
me_chair_armrest_left_mesh.polygons.foreach_set('use_smooth', [True] * 54)
me_chair_armrest_left_mesh.materials.append(mat_mat_chair_leather)
me_chair_armrest_left_mesh.update()
me_chair_armrest_right_mesh = bpy.data.meshes.new('chair_armrest_right_mesh')
me_chair_armrest_right_mesh.from_pydata([(-0.015, -0.19, -0.02), (-0.015, -0.2, -0.01), (-0.025, -0.19, -0.01), (-0.015, -0.1971, -0.01707), (-0.02077, -0.1958, -0.01577), (-0.02207, -0.1971, -0.01), (-0.02207, -0.19, -0.01707), (-0.015, -0.2, 0.01), (-0.015, -0.19, 0.02), (-0.025, -0.19, 0.01), (-0.015, -0.1971, 0.01707), (-0.02077, -0.1958, 0.01577), (-0.02207, -0.19, 0.01707), (-0.02207, -0.1971, 0.01), (-0.015, 0.19, -0.02), (-0.025, 0.19, -0.01), (-0.015, 0.2, -0.01), (-0.02207, 0.19, -0.01707), (-0.02077, 0.1958, -0.01577), (-0.02207, 0.1971, -0.01), (-0.015, 0.1971, -0.01707), (-0.015, 0.19, 0.02), (-0.015, 0.2, 0.01), (-0.025, 0.19, 0.01), (-0.015, 0.1971, 0.01707), (-0.02077, 0.1958, 0.01577), (-0.02207, 0.1971, 0.01), (-0.02207, 0.19, 0.01707), (0.015, -0.19, -0.02), (0.025, -0.19, -0.01), (0.015, -0.2, -0.01), (0.02207, -0.19, -0.01707), (0.02077, -0.1958, -0.01577), (0.02207, -0.1971, -0.01), (0.015, -0.1971, -0.01707), (0.015, -0.19, 0.02), (0.015, -0.2, 0.01), (0.025, -0.19, 0.01), (0.015, -0.1971, 0.01707), (0.02077, -0.1958, 0.01577), (0.02207, -0.1971, 0.01), (0.02207, -0.19, 0.01707), (0.015, 0.19, -0.02), (0.015, 0.2, -0.01), (0.025, 0.19, -0.01), (0.015, 0.1971, -0.01707), (0.02077, 0.1958, -0.01577), (0.02207, 0.1971, -0.01), (0.02207, 0.19, -0.01707), (0.015, 0.19, 0.02), (0.025, 0.19, 0.01), (0.015, 0.2, 0.01), (0.02207, 0.19, 0.01707), (0.02077, 0.1958, 0.01577), (0.02207, 0.1971, 0.01), (0.015, 0.1971, 0.01707)], [], [(0, 3, 4, 6), (1, 5, 4, 3), (2, 6, 4, 5), (7, 10, 11, 13), (8, 12, 11, 10), (9, 13, 11, 12), (14, 17, 18, 20), (15, 19, 18, 17), (16, 20, 18, 19), (21, 24, 25, 27), (22, 26, 25, 24), (23, 27, 25, 26), (28, 31, 32, 34), (29, 33, 32, 31), (30, 34, 32, 33), (35, 38, 39, 41), (36, 40, 39, 38), (37, 41, 39, 40), (42, 45, 46, 48), (43, 47, 46, 45), (44, 48, 46, 47), (49, 52, 53, 55), (50, 54, 53, 52), (51, 55, 53, 54), (14, 0, 6, 17), (17, 6, 2, 15), (1, 7, 13, 5), (5, 13, 9, 2), (8, 21, 27, 12), (12, 27, 23, 9), (22, 16, 19, 26), (26, 19, 15, 23), (42, 14, 20, 45), (45, 20, 16, 43), (21, 49, 55, 24), (24, 55, 51, 22), (50, 44, 47, 54), (54, 47, 43, 51), (28, 42, 48, 31), (31, 48, 44, 29), (49, 35, 41, 52), (52, 41, 37, 50), (36, 30, 33, 40), (40, 33, 29, 37), (0, 28, 34, 3), (3, 34, 30, 1), (35, 8, 10, 38), (38, 10, 7, 36), (14, 42, 28, 0), (2, 9, 23, 15), (30, 36, 7, 1), (49, 21, 8, 35), (16, 22, 51, 43), (44, 50, 37, 29)])
me_chair_armrest_right_mesh.polygons.foreach_set('use_smooth', [True] * 54)
me_chair_armrest_right_mesh.materials.append(mat_mat_chair_leather)
me_chair_armrest_right_mesh.update()
me_chart_table_mesh = bpy.data.meshes.new('chart_table_mesh')
me_chart_table_mesh.from_pydata([(-0.745, -0.495, -0.425), (-0.745, -0.5, -0.42), (-0.75, -0.495, -0.42), (-0.745, -0.4985, -0.4235), (-0.7479, -0.4979, -0.4229), (-0.7485, -0.4985, -0.42), (-0.7485, -0.495, -0.4235), (-0.745, -0.5, 0.42), (-0.745, -0.495, 0.425), (-0.75, -0.495, 0.42), (-0.745, -0.4985, 0.4235), (-0.7479, -0.4979, 0.4229), (-0.7485, -0.495, 0.4235), (-0.7485, -0.4985, 0.42), (-0.745, 0.495, -0.425), (-0.75, 0.495, -0.42), (-0.745, 0.5, -0.42), (-0.7485, 0.495, -0.4235), (-0.7479, 0.4979, -0.4229), (-0.7485, 0.4985, -0.42), (-0.745, 0.4985, -0.4235), (-0.745, 0.495, 0.425), (-0.745, 0.5, 0.42), (-0.75, 0.495, 0.42), (-0.745, 0.4985, 0.4235), (-0.7479, 0.4979, 0.4229), (-0.7485, 0.4985, 0.42), (-0.7485, 0.495, 0.4235), (0.745, -0.495, -0.425), (0.75, -0.495, -0.42), (0.745, -0.5, -0.42), (0.7485, -0.495, -0.4235), (0.7479, -0.4979, -0.4229), (0.7485, -0.4985, -0.42), (0.745, -0.4985, -0.4235), (0.745, -0.495, 0.425), (0.745, -0.5, 0.42), (0.75, -0.495, 0.42), (0.745, -0.4985, 0.4235), (0.7479, -0.4979, 0.4229), (0.7485, -0.4985, 0.42), (0.7485, -0.495, 0.4235), (0.745, 0.495, -0.425), (0.745, 0.5, -0.42), (0.75, 0.495, -0.42), (0.745, 0.4985, -0.4235), (0.7479, 0.4979, -0.4229), (0.7485, 0.4985, -0.42), (0.7485, 0.495, -0.4235), (0.745, 0.495, 0.425), (0.75, 0.495, 0.42), (0.745, 0.5, 0.42), (0.7485, 0.495, 0.4235), (0.7479, 0.4979, 0.4229), (0.7485, 0.4985, 0.42), (0.745, 0.4985, 0.4235)], [], [(0, 3, 4, 6), (1, 5, 4, 3), (2, 6, 4, 5), (7, 10, 11, 13), (8, 12, 11, 10), (9, 13, 11, 12), (14, 17, 18, 20), (15, 19, 18, 17), (16, 20, 18, 19), (21, 24, 25, 27), (22, 26, 25, 24), (23, 27, 25, 26), (28, 31, 32, 34), (29, 33, 32, 31), (30, 34, 32, 33), (35, 38, 39, 41), (36, 40, 39, 38), (37, 41, 39, 40), (42, 45, 46, 48), (43, 47, 46, 45), (44, 48, 46, 47), (49, 52, 53, 55), (50, 54, 53, 52), (51, 55, 53, 54), (14, 0, 6, 17), (17, 6, 2, 15), (1, 7, 13, 5), (5, 13, 9, 2), (8, 21, 27, 12), (12, 27, 23, 9), (22, 16, 19, 26), (26, 19, 15, 23), (42, 14, 20, 45), (45, 20, 16, 43), (21, 49, 55, 24), (24, 55, 51, 22), (50, 44, 47, 54), (54, 47, 43, 51), (28, 42, 48, 31), (31, 48, 44, 29), (49, 35, 41, 52), (52, 41, 37, 50), (36, 30, 33, 40), (40, 33, 29, 37), (0, 28, 34, 3), (3, 34, 30, 1), (35, 8, 10, 38), (38, 10, 7, 36), (14, 42, 28, 0), (2, 9, 23, 15), (30, 36, 7, 1), (49, 21, 8, 35), (16, 22, 51, 43), (44, 50, 37, 29)])
me_chart_table_mesh.polygons.foreach_set('use_smooth', [True] * 54)
me_chart_table_mesh.materials.append(mat_mat_chart_table)
me_chart_table_mesh.update()

# ---- objects
ob_interior_light_1 = bpy.data.objects.new('interior_light_1', light_interior_light_1)
ob_interior_light_2 = bpy.data.objects.new('interior_light_2', light_interior_light_2)
ob_interior_light_3 = bpy.data.objects.new('interior_light_3', light_interior_light_3)
ob_interior_light_4 = bpy.data.objects.new('interior_light_4', light_interior_light_4)
ob_sun_through_windows = bpy.data.objects.new('sun_through_windows', light_sun_through_windows)
ob_preview_cam = bpy.data.objects.new('preview_cam', cam_preview_cam)
ob_bridge_root = bpy.data.objects.new('Bridge_root', None)
ob_cabin_floor = bpy.data.objects.new('cabin_floor', me_floor_mesh)
ob_cabin_ceiling = bpy.data.objects.new('cabin_ceiling', me_ceiling_mesh)
ob_wall_front = bpy.data.objects.new('wall_front', me_wall_front_mesh)
ob_wall_back = bpy.data.objects.new('wall_back', me_wall_back_mesh)
ob_wall_left = bpy.data.objects.new('wall_left', me_wall_left_mesh)
ob_wall_right = bpy.data.objects.new('wall_right', me_wall_right_mesh)
ob_window_glass_1 = bpy.data.objects.new('window_glass_1', me_cube_007)
ob_window_glass_2 = bpy.data.objects.new('window_glass_2', me_cube_008)
ob_window_glass_3 = bpy.data.objects.new('window_glass_3', me_cube_009)
ob_window_glass_4 = bpy.data.objects.new('window_glass_4', me_cube_010)
ob_window_glass_5 = bpy.data.objects.new('window_glass_5', me_cube_011)
ob_front_console = bpy.data.objects.new('front_console', me_front_console_mesh)
ob_console_top_inset = bpy.data.objects.new('console_top_inset', me_console_top_inset_mesh)
ob_helm_platform = bpy.data.objects.new('helm_platform', me_helm_platform_mesh)
ob_captain_chair_base = bpy.data.objects.new('captain_chair_base', me_chair_base_mesh)
ob_chair_pole = bpy.data.objects.new('chair_pole', me_chair_pole_mesh)
ob_chair_seat = bpy.data.objects.new('chair_seat', me_chair_seat_mesh)
ob_chair_back = bpy.data.objects.new('chair_back', me_chair_back_mesh)
ob_chair_armrest_left = bpy.data.objects.new('chair_armrest_left', me_chair_armrest_left_mesh)
ob_chair_armrest_right = bpy.data.objects.new('chair_armrest_right', me_chair_armrest_right_mesh)
ob_chart_table = bpy.data.objects.new('chart_table', me_chart_table_mesh)
ob_anchor_ais4000 = bpy.data.objects.new('anchor_AIS4000', None)
ob_anchor_ecdis = bpy.data.objects.new('anchor_ECDIS', None)
ob_anchor_radar = bpy.data.objects.new('anchor_Radar', None)
ob_anchor_shipwheel = bpy.data.objects.new('anchor_ShipWheel', None)
ob_anchor_compass = bpy.data.objects.new('anchor_Compass', None)
ob_anchor_eot = bpy.data.objects.new('anchor_EOT', None)
ob_anchor_vhf = bpy.data.objects.new('anchor_VHF', None)

# ---- transforms, parenting, visibility, modifiers, constraints
ob_interior_light_1.location = (-2.5, -1.2, 2.45)
ob_interior_light_1.rotation_euler = (3.142, 0.0, 0.0)
ob_interior_light_2.location = (2.5, -1.2, 2.45)
ob_interior_light_2.rotation_euler = (3.142, 0.0, 0.0)
ob_interior_light_3.location = (-2.5, 1.2, 2.45)
ob_interior_light_3.rotation_euler = (3.142, 0.0, 0.0)
ob_interior_light_4.location = (2.5, 1.2, 2.45)
ob_interior_light_4.rotation_euler = (3.142, 0.0, 0.0)
ob_sun_through_windows.location = (-3.0, -10.0, 8.0)
ob_sun_through_windows.rotation_euler = (0.9802, -2.657e-08, -0.2915)
ob_preview_cam.location = (3.5, 2.0, 1.7)
ob_preview_cam.rotation_euler = (1.442, -3.669e-09, 2.159)
ob_bridge_root.location = (0.0, 0.0, 0.0)
ob_cabin_floor.parent = ob_bridge_root
ob_cabin_floor.location = (0.0, 0.0, 0.05)
ob_cabin_ceiling.parent = ob_bridge_root
ob_cabin_ceiling.location = (0.0, 0.0, 2.56)
ob_wall_front.parent = ob_bridge_root
ob_wall_front.location = (0.0, -2.45, 1.35)
ob_wall_back.parent = ob_bridge_root
ob_wall_back.location = (0.0, 2.45, 1.35)
ob_wall_left.parent = ob_bridge_root
ob_wall_left.location = (-3.95, 0.0, 1.35)
ob_wall_right.parent = ob_bridge_root
ob_wall_right.location = (3.95, 0.0, 1.35)
ob_window_glass_1.parent = ob_bridge_root
ob_window_glass_1.location = (0.0, 0.0, 0.0)
ob_window_glass_2.parent = ob_bridge_root
ob_window_glass_2.location = (0.0, 0.0, 0.0)
ob_window_glass_3.parent = ob_bridge_root
ob_window_glass_3.location = (0.0, 0.0, 0.0)
ob_window_glass_4.parent = ob_bridge_root
ob_window_glass_4.location = (0.0, 0.0, 0.0)
ob_window_glass_5.parent = ob_bridge_root
ob_window_glass_5.location = (0.0, 0.0, 0.0)
ob_front_console.parent = ob_bridge_root
ob_front_console.location = (0.0, -1.95, 0.525)
ob_console_top_inset.parent = ob_bridge_root
ob_console_top_inset.location = (0.0, -1.95, 0.96)
ob_helm_platform.parent = ob_bridge_root
ob_helm_platform.location = (0.0, -0.6, 0.15)
ob_captain_chair_base.parent = ob_bridge_root
ob_captain_chair_base.location = (0.0, 0.5, 0.15)
ob_chair_pole.parent = ob_bridge_root
ob_chair_pole.location = (0.0, 0.5, 0.425)
ob_chair_seat.parent = ob_bridge_root
ob_chair_seat.location = (0.0, 0.5, 0.69)
ob_chair_back.parent = ob_bridge_root
ob_chair_back.location = (0.0, 0.71, 1.005)
ob_chair_armrest_left.parent = ob_bridge_root
ob_chair_armrest_left.location = (-0.3, 0.55, 0.91)
ob_chair_armrest_right.parent = ob_bridge_root
ob_chair_armrest_right.location = (0.3, 0.55, 0.91)
ob_chart_table.parent = ob_bridge_root
ob_chart_table.location = (-2.9, 1.7, 0.525)
ob_anchor_ais4000.parent = ob_bridge_root
ob_anchor_ais4000.location = (-1.5, -2.0, 0.95)
ob_anchor_ais4000.empty_display_type = 'ARROWS'
ob_anchor_ais4000.empty_display_size = 0.15
ob_anchor_ecdis.parent = ob_bridge_root
ob_anchor_ecdis.location = (0.0, -2.0, 0.95)
ob_anchor_ecdis.empty_display_type = 'ARROWS'
ob_anchor_ecdis.empty_display_size = 0.15
ob_anchor_radar.parent = ob_bridge_root
ob_anchor_radar.location = (1.5, -2.0, 0.95)
ob_anchor_radar.empty_display_type = 'ARROWS'
ob_anchor_radar.empty_display_size = 0.15
ob_anchor_shipwheel.parent = ob_bridge_root
ob_anchor_shipwheel.location = (0.0, -0.9, 0.2)
ob_anchor_shipwheel.empty_display_type = 'ARROWS'
ob_anchor_shipwheel.empty_display_size = 0.15
ob_anchor_compass.parent = ob_bridge_root
ob_anchor_compass.location = (0.8, -0.6, 0.2)
ob_anchor_compass.empty_display_type = 'ARROWS'
ob_anchor_compass.empty_display_size = 0.15
ob_anchor_eot.parent = ob_bridge_root
ob_anchor_eot.location = (-0.8, -0.6, 0.2)
ob_anchor_eot.empty_display_type = 'ARROWS'
ob_anchor_eot.empty_display_size = 0.15
ob_anchor_vhf.parent = ob_bridge_root
ob_anchor_vhf.location = (-3.5, -1.5, 0.95)
ob_anchor_vhf.empty_display_type = 'ARROWS'
ob_anchor_vhf.empty_display_size = 0.15

# ---- collection membership
scene.collection.objects.link(ob_interior_light_1)
scene.collection.objects.link(ob_interior_light_2)
scene.collection.objects.link(ob_interior_light_3)
scene.collection.objects.link(ob_interior_light_4)
scene.collection.objects.link(ob_sun_through_windows)
scene.collection.objects.link(ob_preview_cam)
col_bridge_cabin.objects.link(ob_bridge_root)
col_cabin_shell.objects.link(ob_cabin_floor)
col_cabin_shell.objects.link(ob_cabin_ceiling)
col_cabin_shell.objects.link(ob_wall_front)
col_cabin_shell.objects.link(ob_wall_back)
col_cabin_shell.objects.link(ob_wall_left)
col_cabin_shell.objects.link(ob_wall_right)
col_cabin_shell.objects.link(ob_window_glass_1)
col_cabin_shell.objects.link(ob_window_glass_2)
col_cabin_shell.objects.link(ob_window_glass_3)
col_cabin_shell.objects.link(ob_window_glass_4)
col_cabin_shell.objects.link(ob_window_glass_5)
col_furniture.objects.link(ob_front_console)
col_furniture.objects.link(ob_console_top_inset)
col_furniture.objects.link(ob_helm_platform)
col_furniture.objects.link(ob_captain_chair_base)
col_furniture.objects.link(ob_chair_pole)
col_furniture.objects.link(ob_chair_seat)
col_furniture.objects.link(ob_chair_back)
col_furniture.objects.link(ob_chair_armrest_left)
col_furniture.objects.link(ob_chair_armrest_right)
col_furniture.objects.link(ob_chart_table)
col_equipment_anchors.objects.link(ob_anchor_ais4000)
col_equipment_anchors.objects.link(ob_anchor_ecdis)
col_equipment_anchors.objects.link(ob_anchor_radar)
col_equipment_anchors.objects.link(ob_anchor_shipwheel)
col_equipment_anchors.objects.link(ob_anchor_compass)
col_equipment_anchors.objects.link(ob_anchor_eot)
col_equipment_anchors.objects.link(ob_anchor_vhf)

# ---- scene / render settings (as saved in the file)
scene.camera = ob_preview_cam
scene.frame_start = 1; scene.frame_end = 240; scene.frame_set(1)
scene.render.engine = 'BLENDER_EEVEE_NEXT'
scene.render.resolution_x = 1280
scene.render.resolution_y = 720
scene.render.resolution_percentage = 75
scene.render.fps = 30
scene.render.bake_bias = 0.0
scene.render.bake_samples = 0
scene.cycles.samples = 32
scene.cycles.sampling_pattern = 'TABULATED_SOBOL'
scene.eevee.use_volume_custom_range = False
scene.view_settings.look = 'Medium High Contrast'
scene.view_settings.view_transform = 'Filmic'
bpy.context.view_layer.update()
